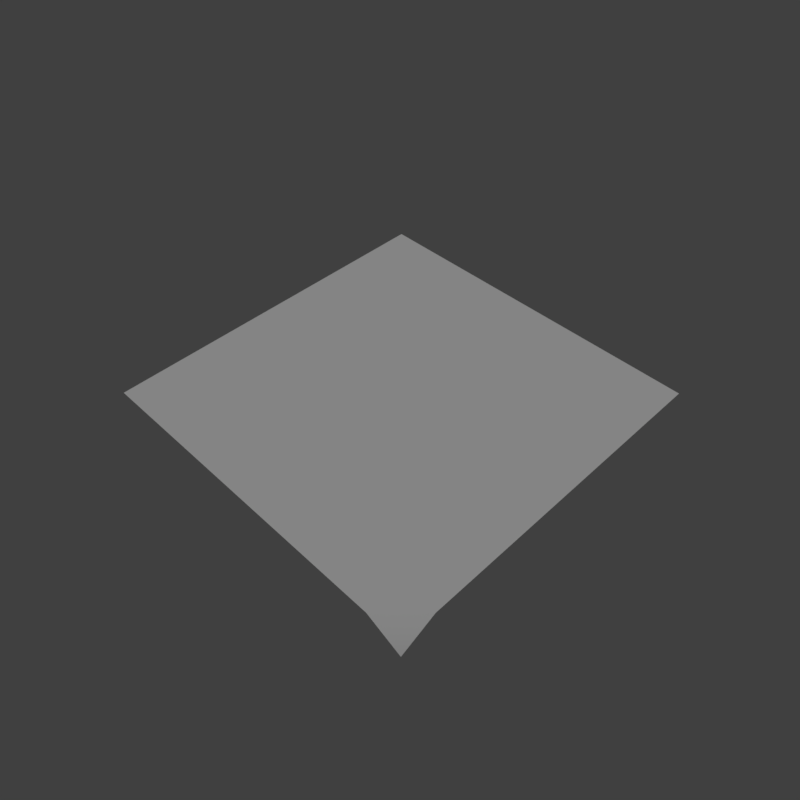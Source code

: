 # Source: corner_2.blend  (saved by Blender 2.79.0; exported with 4.5.12 LTS)
import bpy
from mathutils import Matrix  # noqa: F401  (used for matrix-valued properties, if any)

bpy.ops.wm.read_factory_settings(use_empty=True)
scene = bpy.context.scene
scene.name = 'Scene'

# ---- collections
col_collection_1 = bpy.data.collections.new('Collection 1'); scene.collection.children.link(col_collection_1)

# ---- materials (node trees are filled in below, after node groups)
mat_ground = bpy.data.materials.new('ground')
mat_ground.alpha_threshold = 0.0
mat_ground.use_transparent_shadow = False
mat_ground.roughness = 0.5

# ---- material node trees

# ---- world
world_world = bpy.data.worlds.new('World'); scene.world = world_world
world_world.color = (0.05088, 0.05088, 0.05088)
world_world.use_sun_shadow = False
world_world.sun_shadow_jitter_overblur = 0.0
world_world.cycles.sampling_method = 'MANUAL'

# ---- cameras
cam_camera = bpy.data.cameras.new('Camera')
cam_camera.clip_end = 100.0
cam_camera.lens = 35.0
cam_camera.sensor_width = 32.0
cam_camera.sensor_height = 18.0
cam_camera.display_size = 2.0
cam_camera.dof.focus_distance = 0.0
cam_camera.dof.aperture_fstop = 128.0
cam_camera.dof.aperture_blades = 6

# ---- lights
light_hemi = bpy.data.lights.new('Hemi', 'SUN')
light_hemi.transmission_factor = 0.0
light_hemi.angle = 0.1993
light_hemi.energy = 1.0
light_hemi.shadow_buffer_clip_start = 0.5
light_hemi.shadow_soft_size = 0.1
light_hemi.shadow_cascade_max_distance = 1000.0

# ---- meshes
me_groundcorner2mesh = bpy.data.meshes.new('GroundCorner2Mesh')
me_groundcorner2mesh.from_pydata([(1.0, -0.8, -2.98e-08), (0.8, -1.0, -2.98e-08), (1.0, 1.0, -2.98e-08), (-1.0, 3.576e-07, -2.98e-08), (-1.0, 1.0, -2.98e-08), (-2.384e-07, -1.0, -2.98e-08), (1.192e-07, 0.0, -2.98e-08), (-2.384e-07, 1.0, -2.98e-08), (1.0, 3.576e-07, -2.98e-08), (-1.0, -1.0, -2.98e-08), (1.0, -1.0, -0.1)], [], [(0, 6, 1), (1, 6, 5), (0, 1, 10), (7, 4, 3, 6), (2, 7, 6, 8), (8, 6, 0), (6, 3, 9, 5)])
me_groundcorner2mesh.polygons.foreach_set('use_smooth', [True] * 7)
_uv = me_groundcorner2mesh.uv_layers.new(name='UVMap')
_uv.uv.foreach_set('vector', [0.5, 0.55, 0.25, 0.75, 0.45, 0.5, 0.45, 0.5, 0.25, 0.75, 0.25, 0.5, 0.9619, 0.3046, 0.8619, 0.2046, 0.9619, 0.2046, 0.25, 1.0, 1.192e-07, 1.0, 0.0, 0.75, 0.25, 0.75, 0.5, 1.0, 0.25, 1.0, 0.25, 0.75, 0.5, 0.75, 0.5, 0.75, 0.25, 0.75, 0.5, 0.55, 0.25, 0.75, 0.0, 0.75, 1.192e-07, 0.5, 0.25, 0.5])
me_groundcorner2mesh.materials.append(mat_ground)
me_groundcorner2mesh.use_remesh_preserve_volume = False
me_groundcorner2mesh.use_remesh_preserve_attributes = False
me_groundcorner2mesh.use_mirror_vertex_groups = False
me_groundcorner2mesh.use_paint_bone_selection = False
me_groundcorner2mesh.use_paint_mask = True
me_groundcorner2mesh.update()
me_groundcorner2collider = bpy.data.meshes.new('GroundCorner2Collider')
me_groundcorner2collider.from_pydata([(-1.0, -1.0, 0.0), (1.0, -1.0, 0.0), (-1.0, 1.0, 0.0), (1.0, 1.0, 0.0)], [], [(0, 1, 3, 2)])
me_groundcorner2collider.polygons.foreach_set('use_smooth', [True] * 1)
me_groundcorner2collider.use_remesh_preserve_volume = False
me_groundcorner2collider.use_remesh_preserve_attributes = False
me_groundcorner2collider.use_mirror_vertex_groups = False
me_groundcorner2collider.update()

# ---- objects
ob_camera = bpy.data.objects.new('Camera', cam_camera)
ob_hemi = bpy.data.objects.new('Hemi', light_hemi)
ob_groundcorner2mesh = bpy.data.objects.new('GroundCorner2Mesh', me_groundcorner2mesh)
ob_groundcorner2collider__colonly = bpy.data.objects.new('GroundCorner2Collider -colonly', me_groundcorner2collider)

# ---- transforms, parenting, visibility, modifiers, constraints
ob_camera.location = (2.246, -2.246, 3.127)
ob_camera.rotation_euler = (0.7854, -6.41e-07, 0.7874)
ob_camera.hide_viewport = True
ob_camera.lineart.crease_threshold = 0.0
ob_hemi.location = (0.0, 0.0, 0.0)
ob_hemi.rotation_euler = (-0.588, 0.4478, -0.281)
ob_hemi.hide_viewport = True
ob_hemi.lineart.crease_threshold = 0.0
ob_groundcorner2mesh.location = (0.0, 0.0, 0.0)
ob_groundcorner2mesh.lineart.crease_threshold = 0.0
ob_groundcorner2collider__colonly.parent = ob_groundcorner2mesh
ob_groundcorner2collider__colonly.location = (0.0, 0.0, 0.0)
ob_groundcorner2collider__colonly.hide_render = True
ob_groundcorner2collider__colonly.display_type = 'WIRE'
ob_groundcorner2collider__colonly.show_wire = True
ob_groundcorner2collider__colonly.show_all_edges = True
ob_groundcorner2collider__colonly.show_in_front = True
ob_groundcorner2collider__colonly.lineart.crease_threshold = 0.0

# ---- collection membership
col_collection_1.objects.link(ob_camera)
col_collection_1.objects.link(ob_hemi)
col_collection_1.objects.link(ob_groundcorner2mesh)
col_collection_1.objects.link(ob_groundcorner2collider__colonly)

# ---- scene / render settings (as saved in the file)
scene.camera = ob_camera
scene.frame_start = 1; scene.frame_end = 250; scene.frame_set(1)
scene.render.engine = 'BLENDER_EEVEE_NEXT'
scene.render.resolution_x = 256
scene.render.resolution_y = 256
scene.render.resolution_percentage = 50
scene.render.dither_intensity = 0.0
scene.render.film_transparent = True
scene.cycles.use_denoising = False
scene.cycles.samples = 128
scene.cycles.sampling_pattern = 'TABULATED_SOBOL'
scene.cycles.use_adaptive_sampling = False
scene.cycles.use_light_tree = False
scene.cycles.blur_glossy = 0.0
scene.cycles.sample_clamp_indirect = 0.0
scene.view_settings.view_transform = 'Standard'
bpy.context.view_layer.update()
